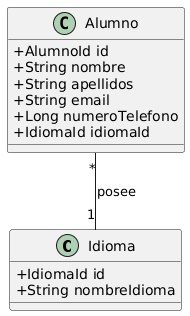

The diagram above was rendered by PlantUML. Its source (embedded in the PNG):
@startuml
skinparam ClassAttributeIconSize 0

class Idioma {
  + IdiomaId id
  + String nombreIdioma
}

class Alumno {
  + AlumnoId id
  + String nombre
  + String apellidos
  + String email
  + Long numeroTelefono
  + IdiomaId idiomaId
}

' Definición de la relación N:1 (Muchos Alumnos tienen Un Idioma)
Alumno "*" -- "1" Idioma : posee
@enduml